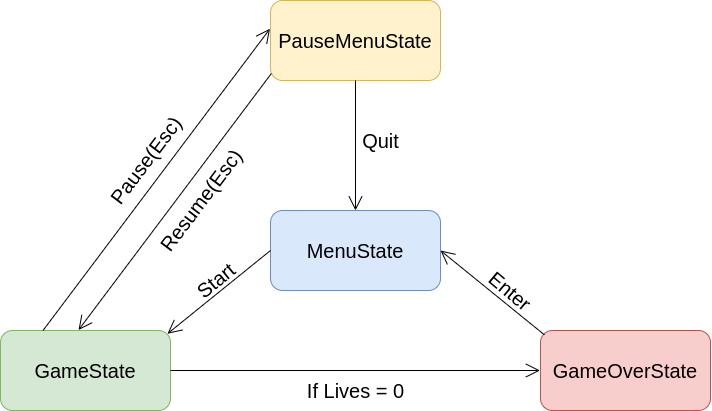

The diagram above was exported from draw.io. Its source (the exported page's mxGraphModel, read from the mxfile embedded in the PNG):
<mxGraphModel dx="925" dy="544" grid="1" gridSize="10" guides="1" tooltips="1" connect="1" arrows="1" fold="1" page="1" pageScale="1" pageWidth="850" pageHeight="1100" math="0" shadow="0">
  <root>
    <mxCell id="0" />
    <mxCell id="1" parent="0" />
    <mxCell id="40oEYU1GhgRpnl8VX546-1" value="&lt;font style=&quot;font-size: 20px;&quot;&gt;MenuState&lt;/font&gt;" style="rounded=1;whiteSpace=wrap;html=1;fillColor=#dae8fc;strokeColor=#6c8ebf;" vertex="1" parent="1">
      <mxGeometry x="330" y="340" width="170" height="80" as="geometry" />
    </mxCell>
    <mxCell id="40oEYU1GhgRpnl8VX546-2" value="" style="endArrow=open;endFill=1;endSize=12;html=1;rounded=0;fontSize=20;exitX=0;exitY=0.5;exitDx=0;exitDy=0;entryX=0.982;entryY=0.041;entryDx=0;entryDy=0;entryPerimeter=0;" edge="1" parent="1" source="40oEYU1GhgRpnl8VX546-1" target="40oEYU1GhgRpnl8VX546-6">
      <mxGeometry width="160" relative="1" as="geometry">
        <mxPoint x="490" y="390" as="sourcePoint" />
        <mxPoint x="292.391304347826" y="295.0000000000001" as="targetPoint" />
      </mxGeometry>
    </mxCell>
    <mxCell id="40oEYU1GhgRpnl8VX546-6" value="&lt;font style=&quot;font-size: 20px;&quot;&gt;GameState&lt;/font&gt;" style="rounded=1;whiteSpace=wrap;html=1;fillColor=#d5e8d4;strokeColor=#82b366;" vertex="1" parent="1">
      <mxGeometry x="60" y="460" width="170" height="80" as="geometry" />
    </mxCell>
    <mxCell id="40oEYU1GhgRpnl8VX546-8" value="&lt;font style=&quot;font-size: 20px;&quot;&gt;GameOverState&lt;/font&gt;" style="rounded=1;whiteSpace=wrap;html=1;fillColor=#f8cecc;strokeColor=#b85450;" vertex="1" parent="1">
      <mxGeometry x="600" y="460" width="170" height="80" as="geometry" />
    </mxCell>
    <mxCell id="40oEYU1GhgRpnl8VX546-9" value="" style="endArrow=open;endFill=1;endSize=12;html=1;rounded=0;fontSize=20;exitX=0.023;exitY=0.054;exitDx=0;exitDy=0;exitPerimeter=0;entryX=1;entryY=0.5;entryDx=0;entryDy=0;" edge="1" parent="1" source="40oEYU1GhgRpnl8VX546-8" target="40oEYU1GhgRpnl8VX546-1">
      <mxGeometry width="160" relative="1" as="geometry">
        <mxPoint x="340" y="390" as="sourcePoint" />
        <mxPoint x="550" y="280" as="targetPoint" />
      </mxGeometry>
    </mxCell>
    <mxCell id="40oEYU1GhgRpnl8VX546-11" value="Enter" style="text;html=1;align=center;verticalAlign=middle;resizable=0;points=[];autosize=1;strokeColor=none;fillColor=none;fontSize=20;rotation=40;" vertex="1" parent="1">
      <mxGeometry x="535" y="400" width="70" height="40" as="geometry" />
    </mxCell>
    <mxCell id="40oEYU1GhgRpnl8VX546-12" value="&lt;font style=&quot;font-size: 20px;&quot;&gt;PauseMenuState&lt;/font&gt;" style="rounded=1;whiteSpace=wrap;html=1;fillColor=#fff2cc;strokeColor=#d6b656;" vertex="1" parent="1">
      <mxGeometry x="330" y="130" width="170" height="80" as="geometry" />
    </mxCell>
    <mxCell id="40oEYU1GhgRpnl8VX546-13" value="" style="endArrow=open;endFill=1;endSize=12;html=1;rounded=0;fontSize=20;exitX=0.25;exitY=0;exitDx=0;exitDy=0;entryX=-0.003;entryY=0.353;entryDx=0;entryDy=0;entryPerimeter=0;" edge="1" parent="1" source="40oEYU1GhgRpnl8VX546-6" target="40oEYU1GhgRpnl8VX546-12">
      <mxGeometry width="160" relative="1" as="geometry">
        <mxPoint x="340" y="390" as="sourcePoint" />
        <mxPoint x="235.75000000000023" y="474" as="targetPoint" />
      </mxGeometry>
    </mxCell>
    <mxCell id="40oEYU1GhgRpnl8VX546-15" value="Pause(Esc)" style="text;html=1;align=center;verticalAlign=middle;resizable=0;points=[];autosize=1;strokeColor=none;fillColor=none;fontSize=20;rotation=-53;" vertex="1" parent="1">
      <mxGeometry x="140" y="270" width="130" height="40" as="geometry" />
    </mxCell>
    <mxCell id="40oEYU1GhgRpnl8VX546-16" value="" style="endArrow=open;endFill=1;endSize=12;html=1;rounded=0;fontSize=20;exitX=0.005;exitY=0.913;exitDx=0;exitDy=0;entryX=0.459;entryY=-0.006;entryDx=0;entryDy=0;entryPerimeter=0;exitPerimeter=0;" edge="1" parent="1" source="40oEYU1GhgRpnl8VX546-12" target="40oEYU1GhgRpnl8VX546-6">
      <mxGeometry width="160" relative="1" as="geometry">
        <mxPoint x="112.5" y="470" as="sourcePoint" />
        <mxPoint x="339.1500000000001" y="122.79999999999995" as="targetPoint" />
      </mxGeometry>
    </mxCell>
    <mxCell id="40oEYU1GhgRpnl8VX546-17" value="Resume(Esc)" style="text;html=1;align=center;verticalAlign=middle;resizable=0;points=[];autosize=1;strokeColor=none;fillColor=none;fontSize=20;rotation=-53;" vertex="1" parent="1">
      <mxGeometry x="190" y="310" width="140" height="40" as="geometry" />
    </mxCell>
    <mxCell id="40oEYU1GhgRpnl8VX546-18" value="" style="endArrow=open;endFill=1;endSize=12;html=1;rounded=0;fontSize=20;exitX=0.5;exitY=1;exitDx=0;exitDy=0;" edge="1" parent="1" source="40oEYU1GhgRpnl8VX546-12" target="40oEYU1GhgRpnl8VX546-1">
      <mxGeometry width="160" relative="1" as="geometry">
        <mxPoint x="341.3600000000001" y="213.76" as="sourcePoint" />
        <mxPoint x="149.22000000000003" y="471.19999999999993" as="targetPoint" />
      </mxGeometry>
    </mxCell>
    <mxCell id="40oEYU1GhgRpnl8VX546-19" value="Quit" style="text;html=1;align=center;verticalAlign=middle;resizable=0;points=[];autosize=1;strokeColor=none;fillColor=none;fontSize=20;" vertex="1" parent="1">
      <mxGeometry x="410" y="250" width="60" height="40" as="geometry" />
    </mxCell>
    <mxCell id="40oEYU1GhgRpnl8VX546-20" value="" style="endArrow=open;endFill=1;endSize=12;html=1;rounded=0;fontSize=20;exitX=1;exitY=0.5;exitDx=0;exitDy=0;entryX=-0.003;entryY=0.5;entryDx=0;entryDy=0;entryPerimeter=0;" edge="1" parent="1" source="40oEYU1GhgRpnl8VX546-6" target="40oEYU1GhgRpnl8VX546-8">
      <mxGeometry width="160" relative="1" as="geometry">
        <mxPoint x="351.3600000000001" y="223.76" as="sourcePoint" />
        <mxPoint x="600" y="500" as="targetPoint" />
      </mxGeometry>
    </mxCell>
    <mxCell id="40oEYU1GhgRpnl8VX546-21" value="If Lives = 0" style="text;html=1;align=center;verticalAlign=middle;resizable=0;points=[];autosize=1;strokeColor=none;fillColor=none;fontSize=20;" vertex="1" parent="1">
      <mxGeometry x="355" y="500" width="120" height="40" as="geometry" />
    </mxCell>
    <mxCell id="40oEYU1GhgRpnl8VX546-24" value="Start" style="text;html=1;align=center;verticalAlign=middle;resizable=0;points=[];autosize=1;strokeColor=none;fillColor=none;fontSize=20;rotation=-39;" vertex="1" parent="1">
      <mxGeometry x="240" y="390" width="70" height="40" as="geometry" />
    </mxCell>
  </root>
</mxGraphModel>